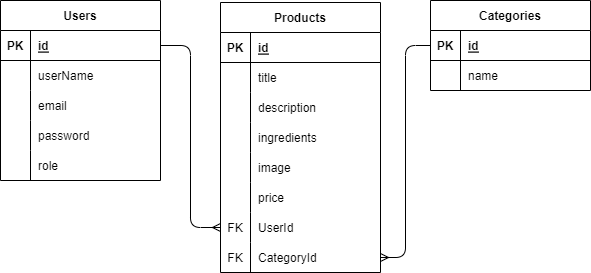

The diagram above was exported from draw.io. Its source (the exported page's mxGraphModel, read from the mxfile embedded in the PNG):
<mxGraphModel dx="624" dy="467" grid="1" gridSize="10" guides="1" tooltips="1" connect="1" arrows="1" fold="1" page="1" pageScale="1" pageWidth="850" pageHeight="1100" math="0" shadow="0">
  <root>
    <mxCell id="0" />
    <mxCell id="1" parent="0" />
    <mxCell id="2" value="Users" style="shape=table;startSize=30;container=1;collapsible=1;childLayout=tableLayout;fixedRows=1;rowLines=0;fontStyle=1;align=center;resizeLast=1;" vertex="1" parent="1">
      <mxGeometry x="40" y="80" width="160" height="180" as="geometry" />
    </mxCell>
    <mxCell id="3" value="" style="shape=tableRow;horizontal=0;startSize=0;swimlaneHead=0;swimlaneBody=0;fillColor=none;collapsible=0;dropTarget=0;points=[[0,0.5],[1,0.5]];portConstraint=eastwest;top=0;left=0;right=0;bottom=1;" vertex="1" parent="2">
      <mxGeometry y="30" width="160" height="30" as="geometry" />
    </mxCell>
    <mxCell id="4" value="PK" style="shape=partialRectangle;connectable=0;fillColor=none;top=0;left=0;bottom=0;right=0;fontStyle=1;overflow=hidden;" vertex="1" parent="3">
      <mxGeometry width="30" height="30" as="geometry">
        <mxRectangle width="30" height="30" as="alternateBounds" />
      </mxGeometry>
    </mxCell>
    <mxCell id="5" value="id" style="shape=partialRectangle;connectable=0;fillColor=none;top=0;left=0;bottom=0;right=0;align=left;spacingLeft=6;fontStyle=5;overflow=hidden;" vertex="1" parent="3">
      <mxGeometry x="30" width="130" height="30" as="geometry">
        <mxRectangle width="130" height="30" as="alternateBounds" />
      </mxGeometry>
    </mxCell>
    <mxCell id="6" value="" style="shape=tableRow;horizontal=0;startSize=0;swimlaneHead=0;swimlaneBody=0;fillColor=none;collapsible=0;dropTarget=0;points=[[0,0.5],[1,0.5]];portConstraint=eastwest;top=0;left=0;right=0;bottom=0;" vertex="1" parent="2">
      <mxGeometry y="60" width="160" height="30" as="geometry" />
    </mxCell>
    <mxCell id="7" value="" style="shape=partialRectangle;connectable=0;fillColor=none;top=0;left=0;bottom=0;right=0;editable=1;overflow=hidden;" vertex="1" parent="6">
      <mxGeometry width="30" height="30" as="geometry">
        <mxRectangle width="30" height="30" as="alternateBounds" />
      </mxGeometry>
    </mxCell>
    <mxCell id="8" value="userName" style="shape=partialRectangle;connectable=0;fillColor=none;top=0;left=0;bottom=0;right=0;align=left;spacingLeft=6;overflow=hidden;" vertex="1" parent="6">
      <mxGeometry x="30" width="130" height="30" as="geometry">
        <mxRectangle width="130" height="30" as="alternateBounds" />
      </mxGeometry>
    </mxCell>
    <mxCell id="9" value="" style="shape=tableRow;horizontal=0;startSize=0;swimlaneHead=0;swimlaneBody=0;fillColor=none;collapsible=0;dropTarget=0;points=[[0,0.5],[1,0.5]];portConstraint=eastwest;top=0;left=0;right=0;bottom=0;" vertex="1" parent="2">
      <mxGeometry y="90" width="160" height="30" as="geometry" />
    </mxCell>
    <mxCell id="10" value="" style="shape=partialRectangle;connectable=0;fillColor=none;top=0;left=0;bottom=0;right=0;editable=1;overflow=hidden;" vertex="1" parent="9">
      <mxGeometry width="30" height="30" as="geometry">
        <mxRectangle width="30" height="30" as="alternateBounds" />
      </mxGeometry>
    </mxCell>
    <mxCell id="11" value="email" style="shape=partialRectangle;connectable=0;fillColor=none;top=0;left=0;bottom=0;right=0;align=left;spacingLeft=6;overflow=hidden;" vertex="1" parent="9">
      <mxGeometry x="30" width="130" height="30" as="geometry">
        <mxRectangle width="130" height="30" as="alternateBounds" />
      </mxGeometry>
    </mxCell>
    <mxCell id="12" style="shape=tableRow;horizontal=0;startSize=0;swimlaneHead=0;swimlaneBody=0;fillColor=none;collapsible=0;dropTarget=0;points=[[0,0.5],[1,0.5]];portConstraint=eastwest;top=0;left=0;right=0;bottom=0;" vertex="1" parent="2">
      <mxGeometry y="120" width="160" height="30" as="geometry" />
    </mxCell>
    <mxCell id="13" style="shape=partialRectangle;connectable=0;fillColor=none;top=0;left=0;bottom=0;right=0;editable=1;overflow=hidden;" vertex="1" parent="12">
      <mxGeometry width="30" height="30" as="geometry">
        <mxRectangle width="30" height="30" as="alternateBounds" />
      </mxGeometry>
    </mxCell>
    <mxCell id="14" value="password" style="shape=partialRectangle;connectable=0;fillColor=none;top=0;left=0;bottom=0;right=0;align=left;spacingLeft=6;overflow=hidden;" vertex="1" parent="12">
      <mxGeometry x="30" width="130" height="30" as="geometry">
        <mxRectangle width="130" height="30" as="alternateBounds" />
      </mxGeometry>
    </mxCell>
    <mxCell id="49" style="shape=tableRow;horizontal=0;startSize=0;swimlaneHead=0;swimlaneBody=0;fillColor=none;collapsible=0;dropTarget=0;points=[[0,0.5],[1,0.5]];portConstraint=eastwest;top=0;left=0;right=0;bottom=0;" vertex="1" parent="2">
      <mxGeometry y="150" width="160" height="30" as="geometry" />
    </mxCell>
    <mxCell id="50" style="shape=partialRectangle;connectable=0;fillColor=none;top=0;left=0;bottom=0;right=0;editable=1;overflow=hidden;" vertex="1" parent="49">
      <mxGeometry width="30" height="30" as="geometry">
        <mxRectangle width="30" height="30" as="alternateBounds" />
      </mxGeometry>
    </mxCell>
    <mxCell id="51" value="role" style="shape=partialRectangle;connectable=0;fillColor=none;top=0;left=0;bottom=0;right=0;align=left;spacingLeft=6;overflow=hidden;" vertex="1" parent="49">
      <mxGeometry x="30" width="130" height="30" as="geometry">
        <mxRectangle width="130" height="30" as="alternateBounds" />
      </mxGeometry>
    </mxCell>
    <mxCell id="15" value="Products" style="shape=table;startSize=30;container=1;collapsible=1;childLayout=tableLayout;fixedRows=1;rowLines=0;fontStyle=1;align=center;resizeLast=1;" vertex="1" parent="1">
      <mxGeometry x="260" y="82" width="160" height="270" as="geometry" />
    </mxCell>
    <mxCell id="16" value="" style="shape=tableRow;horizontal=0;startSize=0;swimlaneHead=0;swimlaneBody=0;fillColor=none;collapsible=0;dropTarget=0;points=[[0,0.5],[1,0.5]];portConstraint=eastwest;top=0;left=0;right=0;bottom=1;" vertex="1" parent="15">
      <mxGeometry y="30" width="160" height="30" as="geometry" />
    </mxCell>
    <mxCell id="17" value="PK" style="shape=partialRectangle;connectable=0;fillColor=none;top=0;left=0;bottom=0;right=0;fontStyle=1;overflow=hidden;" vertex="1" parent="16">
      <mxGeometry width="30" height="30" as="geometry">
        <mxRectangle width="30" height="30" as="alternateBounds" />
      </mxGeometry>
    </mxCell>
    <mxCell id="18" value="id" style="shape=partialRectangle;connectable=0;fillColor=none;top=0;left=0;bottom=0;right=0;align=left;spacingLeft=6;fontStyle=5;overflow=hidden;" vertex="1" parent="16">
      <mxGeometry x="30" width="130" height="30" as="geometry">
        <mxRectangle width="130" height="30" as="alternateBounds" />
      </mxGeometry>
    </mxCell>
    <mxCell id="19" value="" style="shape=tableRow;horizontal=0;startSize=0;swimlaneHead=0;swimlaneBody=0;fillColor=none;collapsible=0;dropTarget=0;points=[[0,0.5],[1,0.5]];portConstraint=eastwest;top=0;left=0;right=0;bottom=0;" vertex="1" parent="15">
      <mxGeometry y="60" width="160" height="30" as="geometry" />
    </mxCell>
    <mxCell id="20" value="" style="shape=partialRectangle;connectable=0;fillColor=none;top=0;left=0;bottom=0;right=0;editable=1;overflow=hidden;" vertex="1" parent="19">
      <mxGeometry width="30" height="30" as="geometry">
        <mxRectangle width="30" height="30" as="alternateBounds" />
      </mxGeometry>
    </mxCell>
    <mxCell id="21" value="title" style="shape=partialRectangle;connectable=0;fillColor=none;top=0;left=0;bottom=0;right=0;align=left;spacingLeft=6;overflow=hidden;" vertex="1" parent="19">
      <mxGeometry x="30" width="130" height="30" as="geometry">
        <mxRectangle width="130" height="30" as="alternateBounds" />
      </mxGeometry>
    </mxCell>
    <mxCell id="22" value="" style="shape=tableRow;horizontal=0;startSize=0;swimlaneHead=0;swimlaneBody=0;fillColor=none;collapsible=0;dropTarget=0;points=[[0,0.5],[1,0.5]];portConstraint=eastwest;top=0;left=0;right=0;bottom=0;" vertex="1" parent="15">
      <mxGeometry y="90" width="160" height="30" as="geometry" />
    </mxCell>
    <mxCell id="23" value="" style="shape=partialRectangle;connectable=0;fillColor=none;top=0;left=0;bottom=0;right=0;editable=1;overflow=hidden;" vertex="1" parent="22">
      <mxGeometry width="30" height="30" as="geometry">
        <mxRectangle width="30" height="30" as="alternateBounds" />
      </mxGeometry>
    </mxCell>
    <mxCell id="24" value="description" style="shape=partialRectangle;connectable=0;fillColor=none;top=0;left=0;bottom=0;right=0;align=left;spacingLeft=6;overflow=hidden;" vertex="1" parent="22">
      <mxGeometry x="30" width="130" height="30" as="geometry">
        <mxRectangle width="130" height="30" as="alternateBounds" />
      </mxGeometry>
    </mxCell>
    <mxCell id="34" style="shape=tableRow;horizontal=0;startSize=0;swimlaneHead=0;swimlaneBody=0;fillColor=none;collapsible=0;dropTarget=0;points=[[0,0.5],[1,0.5]];portConstraint=eastwest;top=0;left=0;right=0;bottom=0;" vertex="1" parent="15">
      <mxGeometry y="120" width="160" height="30" as="geometry" />
    </mxCell>
    <mxCell id="35" style="shape=partialRectangle;connectable=0;fillColor=none;top=0;left=0;bottom=0;right=0;editable=1;overflow=hidden;" vertex="1" parent="34">
      <mxGeometry width="30" height="30" as="geometry">
        <mxRectangle width="30" height="30" as="alternateBounds" />
      </mxGeometry>
    </mxCell>
    <mxCell id="36" value="ingredients" style="shape=partialRectangle;connectable=0;fillColor=none;top=0;left=0;bottom=0;right=0;align=left;spacingLeft=6;overflow=hidden;" vertex="1" parent="34">
      <mxGeometry x="30" width="130" height="30" as="geometry">
        <mxRectangle width="130" height="30" as="alternateBounds" />
      </mxGeometry>
    </mxCell>
    <mxCell id="31" style="shape=tableRow;horizontal=0;startSize=0;swimlaneHead=0;swimlaneBody=0;fillColor=none;collapsible=0;dropTarget=0;points=[[0,0.5],[1,0.5]];portConstraint=eastwest;top=0;left=0;right=0;bottom=0;" vertex="1" parent="15">
      <mxGeometry y="150" width="160" height="30" as="geometry" />
    </mxCell>
    <mxCell id="32" style="shape=partialRectangle;connectable=0;fillColor=none;top=0;left=0;bottom=0;right=0;editable=1;overflow=hidden;" vertex="1" parent="31">
      <mxGeometry width="30" height="30" as="geometry">
        <mxRectangle width="30" height="30" as="alternateBounds" />
      </mxGeometry>
    </mxCell>
    <mxCell id="33" value="image" style="shape=partialRectangle;connectable=0;fillColor=none;top=0;left=0;bottom=0;right=0;align=left;spacingLeft=6;overflow=hidden;" vertex="1" parent="31">
      <mxGeometry x="30" width="130" height="30" as="geometry">
        <mxRectangle width="130" height="30" as="alternateBounds" />
      </mxGeometry>
    </mxCell>
    <mxCell id="52" style="shape=tableRow;horizontal=0;startSize=0;swimlaneHead=0;swimlaneBody=0;fillColor=none;collapsible=0;dropTarget=0;points=[[0,0.5],[1,0.5]];portConstraint=eastwest;top=0;left=0;right=0;bottom=0;" vertex="1" parent="15">
      <mxGeometry y="180" width="160" height="30" as="geometry" />
    </mxCell>
    <mxCell id="53" style="shape=partialRectangle;connectable=0;fillColor=none;top=0;left=0;bottom=0;right=0;editable=1;overflow=hidden;" vertex="1" parent="52">
      <mxGeometry width="30" height="30" as="geometry">
        <mxRectangle width="30" height="30" as="alternateBounds" />
      </mxGeometry>
    </mxCell>
    <mxCell id="54" value="price" style="shape=partialRectangle;connectable=0;fillColor=none;top=0;left=0;bottom=0;right=0;align=left;spacingLeft=6;overflow=hidden;" vertex="1" parent="52">
      <mxGeometry x="30" width="130" height="30" as="geometry">
        <mxRectangle width="130" height="30" as="alternateBounds" />
      </mxGeometry>
    </mxCell>
    <mxCell id="28" style="shape=tableRow;horizontal=0;startSize=0;swimlaneHead=0;swimlaneBody=0;fillColor=none;collapsible=0;dropTarget=0;points=[[0,0.5],[1,0.5]];portConstraint=eastwest;top=0;left=0;right=0;bottom=0;" vertex="1" parent="15">
      <mxGeometry y="210" width="160" height="30" as="geometry" />
    </mxCell>
    <mxCell id="29" value="FK" style="shape=partialRectangle;connectable=0;fillColor=none;top=0;left=0;bottom=0;right=0;editable=1;overflow=hidden;" vertex="1" parent="28">
      <mxGeometry width="30" height="30" as="geometry">
        <mxRectangle width="30" height="30" as="alternateBounds" />
      </mxGeometry>
    </mxCell>
    <mxCell id="30" value="UserId" style="shape=partialRectangle;connectable=0;fillColor=none;top=0;left=0;bottom=0;right=0;align=left;spacingLeft=6;overflow=hidden;" vertex="1" parent="28">
      <mxGeometry x="30" width="130" height="30" as="geometry">
        <mxRectangle width="130" height="30" as="alternateBounds" />
      </mxGeometry>
    </mxCell>
    <mxCell id="25" style="shape=tableRow;horizontal=0;startSize=0;swimlaneHead=0;swimlaneBody=0;fillColor=none;collapsible=0;dropTarget=0;points=[[0,0.5],[1,0.5]];portConstraint=eastwest;top=0;left=0;right=0;bottom=0;" vertex="1" parent="15">
      <mxGeometry y="240" width="160" height="30" as="geometry" />
    </mxCell>
    <mxCell id="26" value="FK" style="shape=partialRectangle;connectable=0;fillColor=none;top=0;left=0;bottom=0;right=0;editable=1;overflow=hidden;" vertex="1" parent="25">
      <mxGeometry width="30" height="30" as="geometry">
        <mxRectangle width="30" height="30" as="alternateBounds" />
      </mxGeometry>
    </mxCell>
    <mxCell id="27" value="CategoryId" style="shape=partialRectangle;connectable=0;fillColor=none;top=0;left=0;bottom=0;right=0;align=left;spacingLeft=6;overflow=hidden;" vertex="1" parent="25">
      <mxGeometry x="30" width="130" height="30" as="geometry">
        <mxRectangle width="130" height="30" as="alternateBounds" />
      </mxGeometry>
    </mxCell>
    <mxCell id="37" style="edgeStyle=orthogonalEdgeStyle;html=1;exitX=1;exitY=0.5;exitDx=0;exitDy=0;entryX=0;entryY=0.5;entryDx=0;entryDy=0;endArrow=ERmany;endFill=0;" edge="1" parent="1" source="3" target="28">
      <mxGeometry relative="1" as="geometry" />
    </mxCell>
    <mxCell id="38" value="Categories" style="shape=table;startSize=30;container=1;collapsible=1;childLayout=tableLayout;fixedRows=1;rowLines=0;fontStyle=1;align=center;resizeLast=1;" vertex="1" parent="1">
      <mxGeometry x="470" y="80" width="160" height="90" as="geometry" />
    </mxCell>
    <mxCell id="39" value="" style="shape=tableRow;horizontal=0;startSize=0;swimlaneHead=0;swimlaneBody=0;fillColor=none;collapsible=0;dropTarget=0;points=[[0,0.5],[1,0.5]];portConstraint=eastwest;top=0;left=0;right=0;bottom=1;" vertex="1" parent="38">
      <mxGeometry y="30" width="160" height="30" as="geometry" />
    </mxCell>
    <mxCell id="40" value="PK" style="shape=partialRectangle;connectable=0;fillColor=none;top=0;left=0;bottom=0;right=0;fontStyle=1;overflow=hidden;" vertex="1" parent="39">
      <mxGeometry width="30" height="30" as="geometry">
        <mxRectangle width="30" height="30" as="alternateBounds" />
      </mxGeometry>
    </mxCell>
    <mxCell id="41" value="id" style="shape=partialRectangle;connectable=0;fillColor=none;top=0;left=0;bottom=0;right=0;align=left;spacingLeft=6;fontStyle=5;overflow=hidden;" vertex="1" parent="39">
      <mxGeometry x="30" width="130" height="30" as="geometry">
        <mxRectangle width="130" height="30" as="alternateBounds" />
      </mxGeometry>
    </mxCell>
    <mxCell id="42" value="" style="shape=tableRow;horizontal=0;startSize=0;swimlaneHead=0;swimlaneBody=0;fillColor=none;collapsible=0;dropTarget=0;points=[[0,0.5],[1,0.5]];portConstraint=eastwest;top=0;left=0;right=0;bottom=0;" vertex="1" parent="38">
      <mxGeometry y="60" width="160" height="30" as="geometry" />
    </mxCell>
    <mxCell id="43" value="" style="shape=partialRectangle;connectable=0;fillColor=none;top=0;left=0;bottom=0;right=0;editable=1;overflow=hidden;" vertex="1" parent="42">
      <mxGeometry width="30" height="30" as="geometry">
        <mxRectangle width="30" height="30" as="alternateBounds" />
      </mxGeometry>
    </mxCell>
    <mxCell id="44" value="name" style="shape=partialRectangle;connectable=0;fillColor=none;top=0;left=0;bottom=0;right=0;align=left;spacingLeft=6;overflow=hidden;" vertex="1" parent="42">
      <mxGeometry x="30" width="130" height="30" as="geometry">
        <mxRectangle width="130" height="30" as="alternateBounds" />
      </mxGeometry>
    </mxCell>
    <mxCell id="48" style="edgeStyle=orthogonalEdgeStyle;html=1;exitX=0;exitY=0.5;exitDx=0;exitDy=0;entryX=1;entryY=0.5;entryDx=0;entryDy=0;endArrow=ERmany;endFill=0;" edge="1" parent="1" source="39" target="25">
      <mxGeometry relative="1" as="geometry" />
    </mxCell>
  </root>
</mxGraphModel>